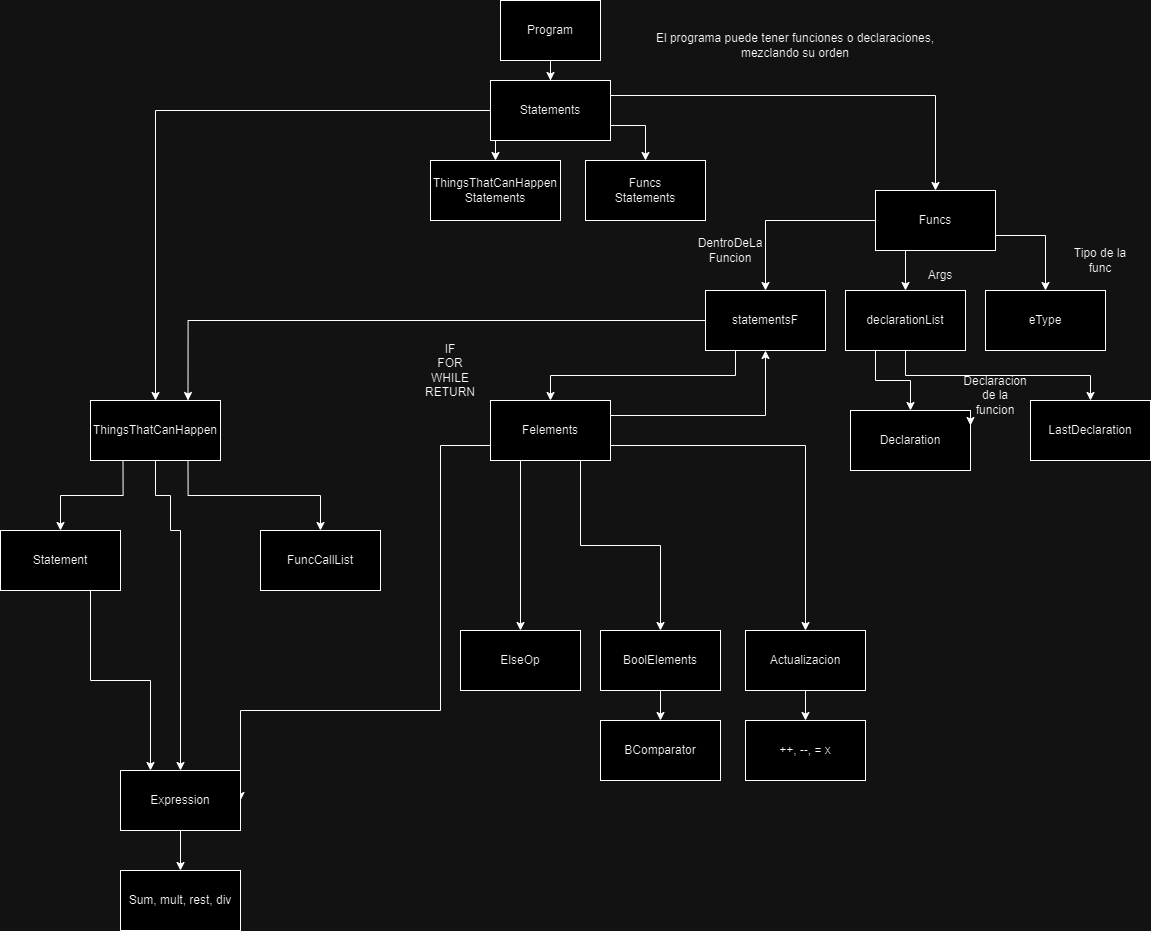

The diagram above was exported from draw.io. Its source (the exported page's mxGraphModel, read from the mxfile embedded in the PNG):
<mxGraphModel dx="2086" dy="720" grid="1" gridSize="10" guides="1" tooltips="1" connect="1" arrows="1" fold="1" page="1" pageScale="1" pageWidth="1169" pageHeight="1654" math="0" shadow="0">
  <root>
    <mxCell id="0" />
    <mxCell id="1" parent="0" />
    <mxCell id="Acmn4S7jmf9DzHLXTqwj-5" style="edgeStyle=orthogonalEdgeStyle;rounded=0;orthogonalLoop=1;jettySize=auto;html=1;entryX=0.5;entryY=0;entryDx=0;entryDy=0;" edge="1" parent="1" source="Acmn4S7jmf9DzHLXTqwj-1" target="Acmn4S7jmf9DzHLXTqwj-4">
      <mxGeometry relative="1" as="geometry" />
    </mxCell>
    <mxCell id="Acmn4S7jmf9DzHLXTqwj-1" value="Program" style="rounded=0;whiteSpace=wrap;html=1;" vertex="1" parent="1">
      <mxGeometry x="500" y="20" width="100" height="60" as="geometry" />
    </mxCell>
    <mxCell id="Acmn4S7jmf9DzHLXTqwj-12" style="edgeStyle=orthogonalEdgeStyle;rounded=0;orthogonalLoop=1;jettySize=auto;html=1;entryX=0.5;entryY=0;entryDx=0;entryDy=0;" edge="1" parent="1" source="Acmn4S7jmf9DzHLXTqwj-4" target="Acmn4S7jmf9DzHLXTqwj-9">
      <mxGeometry relative="1" as="geometry" />
    </mxCell>
    <mxCell id="Acmn4S7jmf9DzHLXTqwj-19" style="edgeStyle=orthogonalEdgeStyle;rounded=0;orthogonalLoop=1;jettySize=auto;html=1;exitX=0.25;exitY=1;exitDx=0;exitDy=0;entryX=0.5;entryY=0;entryDx=0;entryDy=0;" edge="1" parent="1" source="Acmn4S7jmf9DzHLXTqwj-4" target="Acmn4S7jmf9DzHLXTqwj-10">
      <mxGeometry relative="1" as="geometry" />
    </mxCell>
    <mxCell id="Acmn4S7jmf9DzHLXTqwj-20" style="edgeStyle=orthogonalEdgeStyle;rounded=0;orthogonalLoop=1;jettySize=auto;html=1;exitX=1;exitY=0.75;exitDx=0;exitDy=0;entryX=0.5;entryY=0;entryDx=0;entryDy=0;" edge="1" parent="1" source="Acmn4S7jmf9DzHLXTqwj-4" target="Acmn4S7jmf9DzHLXTqwj-11">
      <mxGeometry relative="1" as="geometry" />
    </mxCell>
    <mxCell id="Acmn4S7jmf9DzHLXTqwj-21" style="edgeStyle=orthogonalEdgeStyle;rounded=0;orthogonalLoop=1;jettySize=auto;html=1;exitX=1;exitY=0.25;exitDx=0;exitDy=0;entryX=0.5;entryY=0;entryDx=0;entryDy=0;" edge="1" parent="1" source="Acmn4S7jmf9DzHLXTqwj-4" target="Acmn4S7jmf9DzHLXTqwj-8">
      <mxGeometry relative="1" as="geometry" />
    </mxCell>
    <mxCell id="Acmn4S7jmf9DzHLXTqwj-4" value="Statements" style="rounded=0;whiteSpace=wrap;html=1;" vertex="1" parent="1">
      <mxGeometry x="490" y="100" width="120" height="60" as="geometry" />
    </mxCell>
    <mxCell id="Acmn4S7jmf9DzHLXTqwj-26" style="edgeStyle=orthogonalEdgeStyle;rounded=0;orthogonalLoop=1;jettySize=auto;html=1;exitX=0;exitY=0.5;exitDx=0;exitDy=0;" edge="1" parent="1" source="Acmn4S7jmf9DzHLXTqwj-8" target="Acmn4S7jmf9DzHLXTqwj-25">
      <mxGeometry relative="1" as="geometry" />
    </mxCell>
    <mxCell id="Acmn4S7jmf9DzHLXTqwj-27" style="edgeStyle=orthogonalEdgeStyle;rounded=0;orthogonalLoop=1;jettySize=auto;html=1;exitX=0.25;exitY=1;exitDx=0;exitDy=0;entryX=0.5;entryY=0;entryDx=0;entryDy=0;" edge="1" parent="1" source="Acmn4S7jmf9DzHLXTqwj-8" target="Acmn4S7jmf9DzHLXTqwj-24">
      <mxGeometry relative="1" as="geometry" />
    </mxCell>
    <mxCell id="Acmn4S7jmf9DzHLXTqwj-28" style="edgeStyle=orthogonalEdgeStyle;rounded=0;orthogonalLoop=1;jettySize=auto;html=1;exitX=1;exitY=0.75;exitDx=0;exitDy=0;entryX=0.5;entryY=0;entryDx=0;entryDy=0;" edge="1" parent="1" source="Acmn4S7jmf9DzHLXTqwj-8" target="Acmn4S7jmf9DzHLXTqwj-23">
      <mxGeometry relative="1" as="geometry" />
    </mxCell>
    <mxCell id="Acmn4S7jmf9DzHLXTqwj-8" value="Funcs" style="rounded=0;whiteSpace=wrap;html=1;" vertex="1" parent="1">
      <mxGeometry x="875" y="210" width="120" height="60" as="geometry" />
    </mxCell>
    <mxCell id="Acmn4S7jmf9DzHLXTqwj-38" style="edgeStyle=orthogonalEdgeStyle;rounded=0;orthogonalLoop=1;jettySize=auto;html=1;exitX=0.25;exitY=1;exitDx=0;exitDy=0;entryX=0.5;entryY=0;entryDx=0;entryDy=0;" edge="1" parent="1" source="Acmn4S7jmf9DzHLXTqwj-9" target="Acmn4S7jmf9DzHLXTqwj-37">
      <mxGeometry relative="1" as="geometry" />
    </mxCell>
    <mxCell id="Acmn4S7jmf9DzHLXTqwj-41" style="edgeStyle=orthogonalEdgeStyle;rounded=0;orthogonalLoop=1;jettySize=auto;html=1;exitX=0.5;exitY=1;exitDx=0;exitDy=0;entryX=0.5;entryY=0;entryDx=0;entryDy=0;" edge="1" parent="1" source="Acmn4S7jmf9DzHLXTqwj-9" target="Acmn4S7jmf9DzHLXTqwj-40">
      <mxGeometry relative="1" as="geometry">
        <Array as="points">
          <mxPoint x="155" y="515" />
          <mxPoint x="170" y="515" />
          <mxPoint x="170" y="550" />
        </Array>
      </mxGeometry>
    </mxCell>
    <mxCell id="Acmn4S7jmf9DzHLXTqwj-42" style="edgeStyle=orthogonalEdgeStyle;rounded=0;orthogonalLoop=1;jettySize=auto;html=1;exitX=0.75;exitY=1;exitDx=0;exitDy=0;entryX=0.5;entryY=0;entryDx=0;entryDy=0;" edge="1" parent="1" source="Acmn4S7jmf9DzHLXTqwj-9" target="Acmn4S7jmf9DzHLXTqwj-39">
      <mxGeometry relative="1" as="geometry" />
    </mxCell>
    <mxCell id="Acmn4S7jmf9DzHLXTqwj-9" value="ThingsThatCanHappen" style="rounded=0;whiteSpace=wrap;html=1;" vertex="1" parent="1">
      <mxGeometry x="90" y="420" width="130" height="60" as="geometry" />
    </mxCell>
    <mxCell id="Acmn4S7jmf9DzHLXTqwj-10" value="ThingsThatCanHappen&lt;br&gt;Statements" style="rounded=0;whiteSpace=wrap;html=1;" vertex="1" parent="1">
      <mxGeometry x="430" y="180" width="130" height="60" as="geometry" />
    </mxCell>
    <mxCell id="Acmn4S7jmf9DzHLXTqwj-11" value="Funcs&lt;br&gt;Statements" style="rounded=0;whiteSpace=wrap;html=1;" vertex="1" parent="1">
      <mxGeometry x="585" y="180" width="120" height="60" as="geometry" />
    </mxCell>
    <mxCell id="Acmn4S7jmf9DzHLXTqwj-23" value="eType" style="rounded=0;whiteSpace=wrap;html=1;" vertex="1" parent="1">
      <mxGeometry x="985" y="310" width="120" height="60" as="geometry" />
    </mxCell>
    <mxCell id="Acmn4S7jmf9DzHLXTqwj-34" style="edgeStyle=orthogonalEdgeStyle;rounded=0;orthogonalLoop=1;jettySize=auto;html=1;exitX=0.5;exitY=1;exitDx=0;exitDy=0;entryX=0.5;entryY=0;entryDx=0;entryDy=0;" edge="1" parent="1" source="Acmn4S7jmf9DzHLXTqwj-24" target="Acmn4S7jmf9DzHLXTqwj-32">
      <mxGeometry relative="1" as="geometry" />
    </mxCell>
    <mxCell id="Acmn4S7jmf9DzHLXTqwj-35" style="edgeStyle=orthogonalEdgeStyle;rounded=0;orthogonalLoop=1;jettySize=auto;html=1;exitX=0.25;exitY=1;exitDx=0;exitDy=0;entryX=0.5;entryY=0;entryDx=0;entryDy=0;" edge="1" parent="1" source="Acmn4S7jmf9DzHLXTqwj-24" target="Acmn4S7jmf9DzHLXTqwj-33">
      <mxGeometry relative="1" as="geometry" />
    </mxCell>
    <mxCell id="Acmn4S7jmf9DzHLXTqwj-24" value="declarationList" style="rounded=0;whiteSpace=wrap;html=1;" vertex="1" parent="1">
      <mxGeometry x="845" y="310" width="120" height="60" as="geometry" />
    </mxCell>
    <mxCell id="Acmn4S7jmf9DzHLXTqwj-29" style="edgeStyle=orthogonalEdgeStyle;rounded=0;orthogonalLoop=1;jettySize=auto;html=1;exitX=0;exitY=0.5;exitDx=0;exitDy=0;entryX=0.75;entryY=0;entryDx=0;entryDy=0;" edge="1" parent="1" source="Acmn4S7jmf9DzHLXTqwj-25" target="Acmn4S7jmf9DzHLXTqwj-9">
      <mxGeometry relative="1" as="geometry" />
    </mxCell>
    <mxCell id="Acmn4S7jmf9DzHLXTqwj-31" style="edgeStyle=orthogonalEdgeStyle;rounded=0;orthogonalLoop=1;jettySize=auto;html=1;exitX=0.25;exitY=1;exitDx=0;exitDy=0;entryX=0.5;entryY=0;entryDx=0;entryDy=0;" edge="1" parent="1" source="Acmn4S7jmf9DzHLXTqwj-25" target="Acmn4S7jmf9DzHLXTqwj-30">
      <mxGeometry relative="1" as="geometry" />
    </mxCell>
    <mxCell id="Acmn4S7jmf9DzHLXTqwj-25" value="statementsF" style="rounded=0;whiteSpace=wrap;html=1;" vertex="1" parent="1">
      <mxGeometry x="705" y="310" width="120" height="60" as="geometry" />
    </mxCell>
    <mxCell id="Acmn4S7jmf9DzHLXTqwj-46" style="edgeStyle=orthogonalEdgeStyle;rounded=0;orthogonalLoop=1;jettySize=auto;html=1;exitX=0.25;exitY=1;exitDx=0;exitDy=0;entryX=0.5;entryY=0;entryDx=0;entryDy=0;" edge="1" parent="1" source="Acmn4S7jmf9DzHLXTqwj-30" target="Acmn4S7jmf9DzHLXTqwj-44">
      <mxGeometry relative="1" as="geometry" />
    </mxCell>
    <mxCell id="Acmn4S7jmf9DzHLXTqwj-47" style="edgeStyle=orthogonalEdgeStyle;rounded=0;orthogonalLoop=1;jettySize=auto;html=1;exitX=1;exitY=0.25;exitDx=0;exitDy=0;entryX=0.5;entryY=1;entryDx=0;entryDy=0;" edge="1" parent="1" source="Acmn4S7jmf9DzHLXTqwj-30" target="Acmn4S7jmf9DzHLXTqwj-25">
      <mxGeometry relative="1" as="geometry" />
    </mxCell>
    <mxCell id="Acmn4S7jmf9DzHLXTqwj-50" style="edgeStyle=orthogonalEdgeStyle;rounded=0;orthogonalLoop=1;jettySize=auto;html=1;exitX=0.75;exitY=1;exitDx=0;exitDy=0;entryX=0.5;entryY=0;entryDx=0;entryDy=0;" edge="1" parent="1" source="Acmn4S7jmf9DzHLXTqwj-30" target="Acmn4S7jmf9DzHLXTqwj-48">
      <mxGeometry relative="1" as="geometry" />
    </mxCell>
    <mxCell id="Acmn4S7jmf9DzHLXTqwj-52" style="edgeStyle=orthogonalEdgeStyle;rounded=0;orthogonalLoop=1;jettySize=auto;html=1;exitX=1;exitY=0.75;exitDx=0;exitDy=0;entryX=0.5;entryY=0;entryDx=0;entryDy=0;" edge="1" parent="1" source="Acmn4S7jmf9DzHLXTqwj-30" target="Acmn4S7jmf9DzHLXTqwj-51">
      <mxGeometry relative="1" as="geometry" />
    </mxCell>
    <mxCell id="Acmn4S7jmf9DzHLXTqwj-53" style="edgeStyle=orthogonalEdgeStyle;rounded=0;orthogonalLoop=1;jettySize=auto;html=1;exitX=0;exitY=0.75;exitDx=0;exitDy=0;entryX=1;entryY=0.5;entryDx=0;entryDy=0;" edge="1" parent="1" source="Acmn4S7jmf9DzHLXTqwj-30" target="Acmn4S7jmf9DzHLXTqwj-40">
      <mxGeometry relative="1" as="geometry">
        <mxPoint x="440" y="730" as="targetPoint" />
        <Array as="points">
          <mxPoint x="440" y="465" />
          <mxPoint x="440" y="730" />
        </Array>
      </mxGeometry>
    </mxCell>
    <mxCell id="Acmn4S7jmf9DzHLXTqwj-30" value="Felements" style="rounded=0;whiteSpace=wrap;html=1;" vertex="1" parent="1">
      <mxGeometry x="490" y="420" width="120" height="60" as="geometry" />
    </mxCell>
    <mxCell id="Acmn4S7jmf9DzHLXTqwj-32" value="LastDeclaration" style="rounded=0;whiteSpace=wrap;html=1;" vertex="1" parent="1">
      <mxGeometry x="1030" y="420" width="120" height="60" as="geometry" />
    </mxCell>
    <mxCell id="Acmn4S7jmf9DzHLXTqwj-33" value="Declaration" style="rounded=0;whiteSpace=wrap;html=1;" vertex="1" parent="1">
      <mxGeometry x="850" y="430" width="120" height="60" as="geometry" />
    </mxCell>
    <mxCell id="Acmn4S7jmf9DzHLXTqwj-43" style="edgeStyle=orthogonalEdgeStyle;rounded=0;orthogonalLoop=1;jettySize=auto;html=1;exitX=0.75;exitY=1;exitDx=0;exitDy=0;entryX=0.25;entryY=0;entryDx=0;entryDy=0;" edge="1" parent="1" source="Acmn4S7jmf9DzHLXTqwj-37" target="Acmn4S7jmf9DzHLXTqwj-40">
      <mxGeometry relative="1" as="geometry" />
    </mxCell>
    <mxCell id="Acmn4S7jmf9DzHLXTqwj-37" value="Statement" style="rounded=0;whiteSpace=wrap;html=1;" vertex="1" parent="1">
      <mxGeometry y="550" width="120" height="60" as="geometry" />
    </mxCell>
    <mxCell id="Acmn4S7jmf9DzHLXTqwj-39" value="FuncCallList" style="rounded=0;whiteSpace=wrap;html=1;" vertex="1" parent="1">
      <mxGeometry x="260" y="550" width="120" height="60" as="geometry" />
    </mxCell>
    <mxCell id="Acmn4S7jmf9DzHLXTqwj-59" style="edgeStyle=orthogonalEdgeStyle;rounded=0;orthogonalLoop=1;jettySize=auto;html=1;exitX=0.5;exitY=1;exitDx=0;exitDy=0;" edge="1" parent="1" source="Acmn4S7jmf9DzHLXTqwj-40" target="Acmn4S7jmf9DzHLXTqwj-60">
      <mxGeometry relative="1" as="geometry">
        <mxPoint x="180.33333333333348" y="900" as="targetPoint" />
      </mxGeometry>
    </mxCell>
    <mxCell id="Acmn4S7jmf9DzHLXTqwj-40" value="Expression" style="rounded=0;whiteSpace=wrap;html=1;" vertex="1" parent="1">
      <mxGeometry x="120" y="790" width="120" height="60" as="geometry" />
    </mxCell>
    <mxCell id="Acmn4S7jmf9DzHLXTqwj-44" value="ElseOp" style="rounded=0;whiteSpace=wrap;html=1;" vertex="1" parent="1">
      <mxGeometry x="460" y="650" width="120" height="60" as="geometry" />
    </mxCell>
    <mxCell id="Acmn4S7jmf9DzHLXTqwj-58" style="edgeStyle=orthogonalEdgeStyle;rounded=0;orthogonalLoop=1;jettySize=auto;html=1;exitX=0.5;exitY=1;exitDx=0;exitDy=0;entryX=0.5;entryY=0;entryDx=0;entryDy=0;" edge="1" parent="1" source="Acmn4S7jmf9DzHLXTqwj-48" target="Acmn4S7jmf9DzHLXTqwj-57">
      <mxGeometry relative="1" as="geometry" />
    </mxCell>
    <mxCell id="Acmn4S7jmf9DzHLXTqwj-48" value="BoolElements" style="rounded=0;whiteSpace=wrap;html=1;" vertex="1" parent="1">
      <mxGeometry x="600" y="650" width="120" height="60" as="geometry" />
    </mxCell>
    <mxCell id="Acmn4S7jmf9DzHLXTqwj-54" style="edgeStyle=orthogonalEdgeStyle;rounded=0;orthogonalLoop=1;jettySize=auto;html=1;exitX=0.5;exitY=1;exitDx=0;exitDy=0;" edge="1" parent="1" source="Acmn4S7jmf9DzHLXTqwj-51" target="Acmn4S7jmf9DzHLXTqwj-55">
      <mxGeometry relative="1" as="geometry">
        <mxPoint x="805.3333333333335" y="760" as="targetPoint" />
      </mxGeometry>
    </mxCell>
    <mxCell id="Acmn4S7jmf9DzHLXTqwj-51" value="Actualizacion" style="rounded=0;whiteSpace=wrap;html=1;" vertex="1" parent="1">
      <mxGeometry x="745" y="650" width="120" height="60" as="geometry" />
    </mxCell>
    <mxCell id="Acmn4S7jmf9DzHLXTqwj-55" value="++, --, = x" style="rounded=0;whiteSpace=wrap;html=1;" vertex="1" parent="1">
      <mxGeometry x="745.0033333333334" y="740" width="120" height="60" as="geometry" />
    </mxCell>
    <mxCell id="Acmn4S7jmf9DzHLXTqwj-57" value="BComparator" style="rounded=0;whiteSpace=wrap;html=1;" vertex="1" parent="1">
      <mxGeometry x="600" y="740" width="120" height="60" as="geometry" />
    </mxCell>
    <mxCell id="Acmn4S7jmf9DzHLXTqwj-60" value="Sum, mult, rest, div" style="rounded=0;whiteSpace=wrap;html=1;" vertex="1" parent="1">
      <mxGeometry x="120.00333333333349" y="890" width="120" height="60" as="geometry" />
    </mxCell>
    <mxCell id="Acmn4S7jmf9DzHLXTqwj-61" value="El programa puede tener funciones o declaraciones, mezclando su orden" style="text;html=1;strokeColor=none;fillColor=none;align=center;verticalAlign=middle;whiteSpace=wrap;rounded=0;" vertex="1" parent="1">
      <mxGeometry x="630" y="30" width="330" height="70" as="geometry" />
    </mxCell>
    <mxCell id="Acmn4S7jmf9DzHLXTqwj-62" value="Tipo de la func" style="text;html=1;strokeColor=none;fillColor=none;align=center;verticalAlign=middle;whiteSpace=wrap;rounded=0;" vertex="1" parent="1">
      <mxGeometry x="1060" y="260" width="80" height="40" as="geometry" />
    </mxCell>
    <mxCell id="Acmn4S7jmf9DzHLXTqwj-63" value="Args" style="text;html=1;strokeColor=none;fillColor=none;align=center;verticalAlign=middle;whiteSpace=wrap;rounded=0;" vertex="1" parent="1">
      <mxGeometry x="910" y="280" width="60" height="30" as="geometry" />
    </mxCell>
    <mxCell id="Acmn4S7jmf9DzHLXTqwj-64" value="DentroDeLa&lt;br&gt;Funcion" style="text;html=1;strokeColor=none;fillColor=none;align=center;verticalAlign=middle;whiteSpace=wrap;rounded=0;" vertex="1" parent="1">
      <mxGeometry x="690" y="250" width="80" height="40" as="geometry" />
    </mxCell>
    <mxCell id="Acmn4S7jmf9DzHLXTqwj-65" style="edgeStyle=orthogonalEdgeStyle;rounded=0;orthogonalLoop=1;jettySize=auto;html=1;exitX=0.75;exitY=0;exitDx=0;exitDy=0;entryX=1;entryY=0.25;entryDx=0;entryDy=0;" edge="1" parent="1" source="Acmn4S7jmf9DzHLXTqwj-33" target="Acmn4S7jmf9DzHLXTqwj-33">
      <mxGeometry relative="1" as="geometry" />
    </mxCell>
    <mxCell id="Acmn4S7jmf9DzHLXTqwj-67" value="Declaracion de la funcion" style="text;html=1;strokeColor=none;fillColor=none;align=center;verticalAlign=middle;whiteSpace=wrap;rounded=0;" vertex="1" parent="1">
      <mxGeometry x="965" y="400" width="60" height="30" as="geometry" />
    </mxCell>
    <mxCell id="Acmn4S7jmf9DzHLXTqwj-69" value="IF&lt;br&gt;FOR&lt;br&gt;WHILE&lt;br&gt;RETURN" style="text;html=1;strokeColor=none;fillColor=none;align=center;verticalAlign=middle;whiteSpace=wrap;rounded=0;" vertex="1" parent="1">
      <mxGeometry x="420" y="360" width="60" height="60" as="geometry" />
    </mxCell>
  </root>
</mxGraphModel>